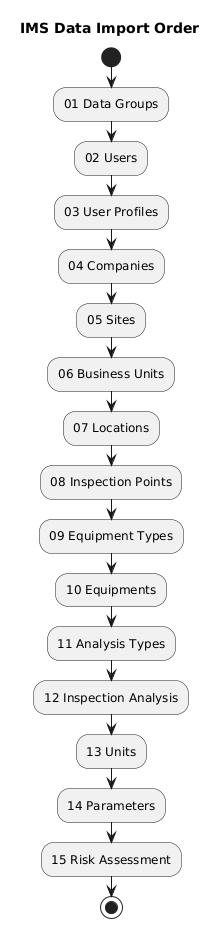

The diagram above was rendered by PlantUML. Its source (embedded in the PNG):
@startuml
title IMS Data Import Order

start

:01 Data Groups;
:02 Users;
:03 User Profiles;
:04 Companies;
:05 Sites;
:06 Business Units;
:07 Locations;
:08 Inspection Points;
:09 Equipment Types;
:10 Equipments;
:11 Analysis Types;
:12 Inspection Analysis;
:13 Units;
:14 Parameters;
:15 Risk Assessment;

stop
@enduml